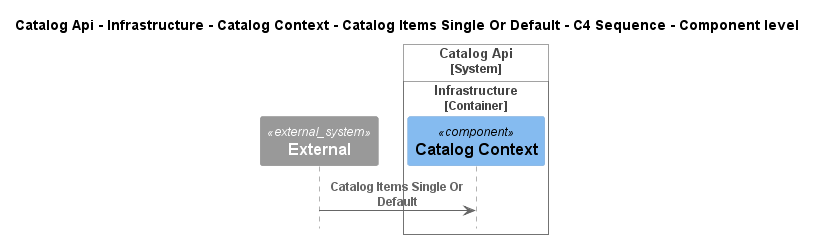

The diagram above was rendered by PlantUML. Its source (embedded in the PNG):
@startuml
!pragma layout smetana
!include ..\..\..\..\..\..\..\..\..\..\..\.c4s\C4_Sequence.puml

title Catalog Api - Infrastructure - Catalog Context - Catalog Items Single Or Default - C4 Sequence - Component level

System_Ext(C4InterFlow.SoftwareSystems.ExternalSystem, "External", "")

System_Boundary(dotnet.eShop.Architecture.SoftwareSystems.CatalogApi, "Catalog Api")
    
Container_Boundary(dotnet.eShop.Architecture.SoftwareSystems.CatalogApi.Containers.Infrastructure, "Infrastructure")
    Component(dotnet.eShop.Architecture.SoftwareSystems.CatalogApi.Containers.Infrastructure.Components.CatalogContext, "Catalog Context", "", "")
Boundary_End()
Boundary_End()

Rel(C4InterFlow.SoftwareSystems.ExternalSystem, dotnet.eShop.Architecture.SoftwareSystems.CatalogApi.Containers.Infrastructure.Components.CatalogContext, "Catalog Items Single Or Default")


@enduml